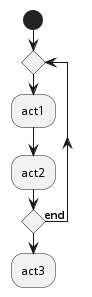

The diagram above was rendered by PlantUML. Its source (embedded in the PNG):
@startuml
skinparam conditionStyle diamond
start
repeat
:act1;
:act2;
repeatwhile (<b>end)
:act3;
@enduml